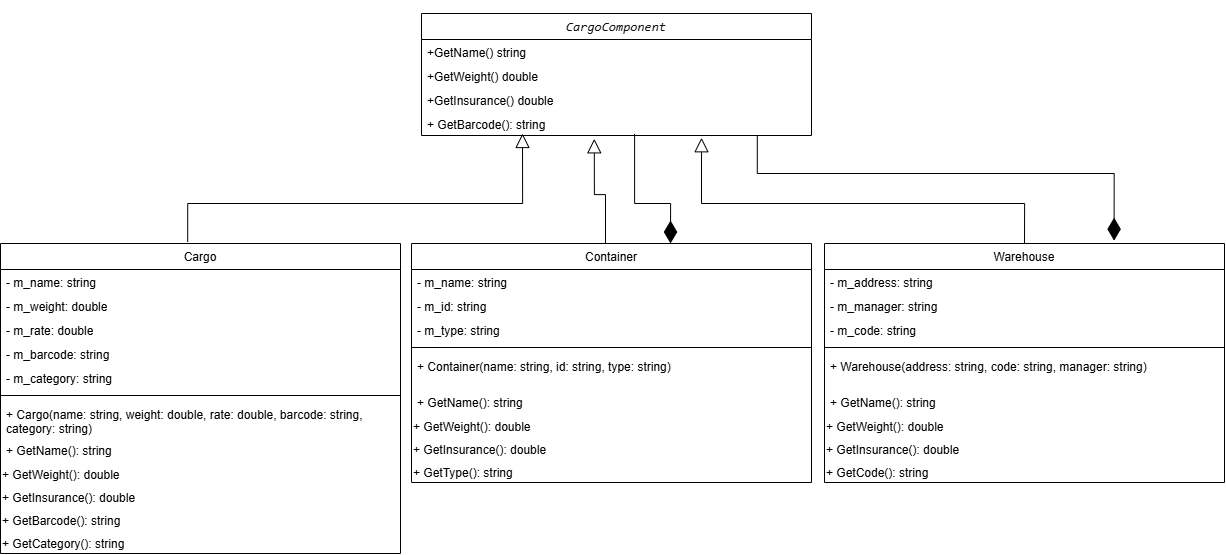

The diagram above was exported from draw.io. Its source (the exported page's mxGraphModel, read from the mxfile embedded in the PNG):
<mxGraphModel dx="1920" dy="1058" grid="1" gridSize="10" guides="1" tooltips="1" connect="1" arrows="1" fold="1" page="1" pageScale="1" pageWidth="827" pageHeight="1169" math="0" shadow="0">
  <root>
    <mxCell id="0" />
    <mxCell id="1" parent="0" />
    <mxCell id="45tFEvJBjMyHfrOYAmPC-60" parent="1" style="swimlane;fontStyle=1;align=center;verticalAlign=top;childLayout=stackLayout;horizontal=1;startSize=26;horizontalStack=0;resizeParent=1;resizeParentMax=0;resizeLast=0;collapsible=1;marginBottom=0;whiteSpace=wrap;html=1;fontFamily=Helvetica;fontSize=12;" value="&lt;span style=&quot;font-weight: 400; text-align: start; caret-color: rgb(51, 144, 236); white-space-collapse: preserve; background-color: rgb(255, 255, 255);&quot;&gt;Cargo&lt;/span&gt;" vertex="1">
      <mxGeometry height="310" width="400" x="389" y="370" as="geometry" />
    </mxCell>
    <mxCell id="45tFEvJBjMyHfrOYAmPC-61" parent="45tFEvJBjMyHfrOYAmPC-60" style="text;strokeColor=none;fillColor=none;align=left;verticalAlign=top;spacingLeft=4;spacingRight=4;overflow=hidden;rotatable=0;points=[[0,0.5],[1,0.5]];portConstraint=eastwest;whiteSpace=wrap;html=1;fontFamily=Helvetica;fontSize=12;" value="&lt;span style=&quot;caret-color: rgb(51, 144, 236); white-space-collapse: preserve; background-color: rgb(255, 255, 255);&quot;&gt;- m_name: string&lt;/span&gt;" vertex="1">
      <mxGeometry height="24" width="400" y="26" as="geometry" />
    </mxCell>
    <mxCell id="45tFEvJBjMyHfrOYAmPC-62" parent="45tFEvJBjMyHfrOYAmPC-60" style="text;strokeColor=none;fillColor=none;align=left;verticalAlign=top;spacingLeft=4;spacingRight=4;overflow=hidden;rotatable=0;points=[[0,0.5],[1,0.5]];portConstraint=eastwest;whiteSpace=wrap;html=1;fontFamily=Helvetica;fontSize=12;" value="&lt;span style=&quot;caret-color: rgb(51, 144, 236); white-space-collapse: preserve;&quot;&gt;- m_weight: double&lt;/span&gt;" vertex="1">
      <mxGeometry height="24" width="400" y="50" as="geometry" />
    </mxCell>
    <mxCell id="45tFEvJBjMyHfrOYAmPC-63" parent="45tFEvJBjMyHfrOYAmPC-60" style="text;strokeColor=none;fillColor=none;align=left;verticalAlign=top;spacingLeft=4;spacingRight=4;overflow=hidden;rotatable=0;points=[[0,0.5],[1,0.5]];portConstraint=eastwest;whiteSpace=wrap;html=1;fontFamily=Helvetica;fontSize=12;" value="&lt;span style=&quot;caret-color: rgb(51, 144, 236); white-space-collapse: preserve;&quot;&gt;- m_rate: double&lt;/span&gt;" vertex="1">
      <mxGeometry height="24" width="400" y="74" as="geometry" />
    </mxCell>
    <mxCell id="zNogwib795MdMdGsZnN1-11" parent="45tFEvJBjMyHfrOYAmPC-60" style="text;strokeColor=none;fillColor=none;align=left;verticalAlign=top;spacingLeft=4;spacingRight=4;overflow=hidden;rotatable=0;points=[[0,0.5],[1,0.5]];portConstraint=eastwest;whiteSpace=wrap;html=1;fontFamily=Helvetica;fontSize=12;" value="&lt;span style=&quot;caret-color: rgb(51, 144, 236); white-space-collapse: preserve;&quot;&gt;- m_barcode: string&lt;/span&gt;" vertex="1">
      <mxGeometry height="24" width="400" y="98" as="geometry" />
    </mxCell>
    <mxCell id="45tFEvJBjMyHfrOYAmPC-64" parent="45tFEvJBjMyHfrOYAmPC-60" style="text;strokeColor=none;fillColor=none;align=left;verticalAlign=top;spacingLeft=4;spacingRight=4;overflow=hidden;rotatable=0;points=[[0,0.5],[1,0.5]];portConstraint=eastwest;whiteSpace=wrap;html=1;fontFamily=Helvetica;fontSize=12;" value="&lt;span style=&quot;caret-color: rgb(51, 144, 236); white-space-collapse: preserve;&quot;&gt;- m_category: string&lt;/span&gt;" vertex="1">
      <mxGeometry height="24" width="400" y="122" as="geometry" />
    </mxCell>
    <mxCell id="45tFEvJBjMyHfrOYAmPC-65" parent="45tFEvJBjMyHfrOYAmPC-60" style="line;strokeWidth=1;fillColor=none;align=left;verticalAlign=middle;spacingTop=-1;spacingLeft=3;spacingRight=3;rotatable=0;labelPosition=right;points=[];portConstraint=eastwest;strokeColor=inherit;fontFamily=Helvetica;fontSize=12;" value="" vertex="1">
      <mxGeometry height="12" width="400" y="146" as="geometry" />
    </mxCell>
    <mxCell id="45tFEvJBjMyHfrOYAmPC-66" parent="45tFEvJBjMyHfrOYAmPC-60" style="text;strokeColor=none;fillColor=none;align=left;verticalAlign=top;spacingLeft=4;spacingRight=4;overflow=hidden;rotatable=0;points=[[0,0.5],[1,0.5]];portConstraint=eastwest;whiteSpace=wrap;html=1;fontFamily=Helvetica;fontSize=12;" value="&lt;span style=&quot;caret-color: rgb(51, 144, 236); white-space-collapse: preserve;&quot;&gt;+ Cargo(name: string, weight: double, rate: double, barcode: string, category: string)&lt;/span&gt;" vertex="1">
      <mxGeometry height="36" width="400" y="158" as="geometry" />
    </mxCell>
    <mxCell id="45tFEvJBjMyHfrOYAmPC-67" parent="45tFEvJBjMyHfrOYAmPC-60" style="text;strokeColor=none;fillColor=none;align=left;verticalAlign=top;spacingLeft=4;spacingRight=4;overflow=hidden;rotatable=0;points=[[0,0.5],[1,0.5]];portConstraint=eastwest;whiteSpace=wrap;html=1;fontFamily=Helvetica;fontSize=12;" value="&lt;span style=&quot;caret-color: rgb(51, 144, 236); white-space-collapse: preserve; background-color: rgb(255, 255, 255);&quot;&gt;+ GetName(): string&lt;/span&gt;" vertex="1">
      <mxGeometry height="24" width="400" y="194" as="geometry" />
    </mxCell>
    <mxCell id="zNogwib795MdMdGsZnN1-12" parent="45tFEvJBjMyHfrOYAmPC-60" style="text;whiteSpace=wrap;fontFamily=Helvetica;fontSize=12;" value="+ GetWeight(): double" vertex="1">
      <mxGeometry height="23" width="400" y="218" as="geometry" />
    </mxCell>
    <mxCell id="45tFEvJBjMyHfrOYAmPC-68" parent="45tFEvJBjMyHfrOYAmPC-60" style="text;whiteSpace=wrap;fontFamily=Helvetica;fontSize=12;" value="+ GetInsurance(): double" vertex="1">
      <mxGeometry height="23" width="400" y="241" as="geometry" />
    </mxCell>
    <mxCell id="zNogwib795MdMdGsZnN1-14" parent="45tFEvJBjMyHfrOYAmPC-60" style="text;whiteSpace=wrap;fontFamily=Helvetica;fontSize=12;" value="+ GetBarcode(): string" vertex="1">
      <mxGeometry height="23" width="400" y="264" as="geometry" />
    </mxCell>
    <mxCell id="zNogwib795MdMdGsZnN1-16" parent="45tFEvJBjMyHfrOYAmPC-60" style="text;whiteSpace=wrap;fontFamily=Helvetica;fontSize=12;" value="+ GetCategory(): string" vertex="1">
      <mxGeometry height="23" width="400" y="287" as="geometry" />
    </mxCell>
    <mxCell id="45tFEvJBjMyHfrOYAmPC-72" parent="1" style="swimlane;fontStyle=0;childLayout=stackLayout;horizontal=1;startSize=26;fillColor=none;horizontalStack=0;resizeParent=1;resizeParentMax=0;resizeLast=0;collapsible=1;marginBottom=0;whiteSpace=wrap;html=1;" value="&lt;pre style=&quot;font-variant-numeric: normal; font-variant-east-asian: normal; font-variant-alternates: normal; font-size-adjust: none; font-language-override: normal; font-kerning: auto; font-optical-sizing: auto; font-feature-settings: normal; font-variation-settings: normal; font-variant-position: normal; font-variant-emoji: normal; font-stretch: normal; font-size: 13px; line-height: 22px; font-family: Menlo, Monaco, Consolas, &amp;quot;Cascadia Mono&amp;quot;, &amp;quot;Ubuntu Mono&amp;quot;, &amp;quot;DejaVu Sans Mono&amp;quot;, &amp;quot;Liberation Mono&amp;quot;, &amp;quot;JetBrains Mono&amp;quot;, &amp;quot;Fira Code&amp;quot;, Cousine, &amp;quot;Roboto Mono&amp;quot;, &amp;quot;Courier New&amp;quot;, Courier, sans-serif, system-ui; overflow: auto; text-wrap-mode: wrap; word-break: break-all; padding: 16px; color: rgb(15, 17, 21); text-align: start; margin: 0px !important;&quot;&gt;&lt;i&gt;CargoComponent&lt;/i&gt;&lt;/pre&gt;" vertex="1">
      <mxGeometry height="122" width="390" x="810" y="140" as="geometry" />
    </mxCell>
    <mxCell id="45tFEvJBjMyHfrOYAmPC-26" parent="45tFEvJBjMyHfrOYAmPC-72" style="text;strokeColor=none;fillColor=none;align=left;verticalAlign=top;spacingLeft=4;spacingRight=4;overflow=hidden;rotatable=0;points=[[0,0.5],[1,0.5]];portConstraint=eastwest;whiteSpace=wrap;html=1;fontFamily=Helvetica;fontSize=12;" value="&lt;span style=&quot;caret-color: rgb(51, 144, 236); white-space-collapse: preserve; background-color: rgb(255, 255, 255);&quot;&gt;+GetName() string&lt;/span&gt;" vertex="1">
      <mxGeometry height="24" width="390" y="26" as="geometry" />
    </mxCell>
    <mxCell id="zNogwib795MdMdGsZnN1-3" parent="45tFEvJBjMyHfrOYAmPC-72" style="text;strokeColor=none;fillColor=none;align=left;verticalAlign=top;spacingLeft=4;spacingRight=4;overflow=hidden;rotatable=0;points=[[0,0.5],[1,0.5]];portConstraint=eastwest;whiteSpace=wrap;html=1;fontFamily=Helvetica;fontSize=12;" value="&lt;span style=&quot;caret-color: rgb(51, 144, 236); white-space-collapse: preserve; background-color: rgb(255, 255, 255);&quot;&gt;+GetWeight() double&lt;/span&gt;" vertex="1">
      <mxGeometry height="24" width="390" y="50" as="geometry" />
    </mxCell>
    <mxCell id="zNogwib795MdMdGsZnN1-6" parent="45tFEvJBjMyHfrOYAmPC-72" style="text;strokeColor=none;fillColor=none;align=left;verticalAlign=top;spacingLeft=4;spacingRight=4;overflow=hidden;rotatable=0;points=[[0,0.5],[1,0.5]];portConstraint=eastwest;whiteSpace=wrap;html=1;fontFamily=Helvetica;fontSize=12;" value="&lt;span style=&quot;caret-color: rgb(51, 144, 236); white-space-collapse: preserve; background-color: rgb(255, 255, 255);&quot;&gt;+GetInsurance() double&lt;/span&gt;" vertex="1">
      <mxGeometry height="24" width="390" y="74" as="geometry" />
    </mxCell>
    <mxCell id="zNogwib795MdMdGsZnN1-5" parent="45tFEvJBjMyHfrOYAmPC-72" style="text;strokeColor=none;fillColor=none;align=left;verticalAlign=top;spacingLeft=4;spacingRight=4;overflow=hidden;rotatable=0;points=[[0,0.5],[1,0.5]];portConstraint=eastwest;whiteSpace=wrap;html=1;fontFamily=Helvetica;fontSize=12;" value="&lt;span style=&quot;caret-color: rgb(51, 144, 236); white-space-collapse: preserve; background-color: rgb(255, 255, 255);&quot;&gt;+ GetBarcode(): string&lt;/span&gt;" vertex="1">
      <mxGeometry height="24" width="390" y="98" as="geometry" />
    </mxCell>
    <mxCell id="zNogwib795MdMdGsZnN1-17" parent="1" style="swimlane;fontStyle=1;align=center;verticalAlign=top;childLayout=stackLayout;horizontal=1;startSize=26;horizontalStack=0;resizeParent=1;resizeParentMax=0;resizeLast=0;collapsible=1;marginBottom=0;whiteSpace=wrap;html=1;fontFamily=Helvetica;fontSize=12;" value="&lt;span style=&quot;font-weight: 400; text-align: start; caret-color: rgb(51, 144, 236); white-space-collapse: preserve; background-color: rgb(255, 255, 255);&quot;&gt;Container&lt;/span&gt;" vertex="1">
      <mxGeometry height="239" width="400" x="800" y="370" as="geometry" />
    </mxCell>
    <mxCell id="zNogwib795MdMdGsZnN1-18" parent="zNogwib795MdMdGsZnN1-17" style="text;strokeColor=none;fillColor=none;align=left;verticalAlign=top;spacingLeft=4;spacingRight=4;overflow=hidden;rotatable=0;points=[[0,0.5],[1,0.5]];portConstraint=eastwest;whiteSpace=wrap;html=1;fontFamily=Helvetica;fontSize=12;" value="&lt;span style=&quot;caret-color: rgb(51, 144, 236); white-space-collapse: preserve; background-color: rgb(255, 255, 255);&quot;&gt;- m_name: string&lt;/span&gt;" vertex="1">
      <mxGeometry height="24" width="400" y="26" as="geometry" />
    </mxCell>
    <mxCell id="zNogwib795MdMdGsZnN1-19" parent="zNogwib795MdMdGsZnN1-17" style="text;strokeColor=none;fillColor=none;align=left;verticalAlign=top;spacingLeft=4;spacingRight=4;overflow=hidden;rotatable=0;points=[[0,0.5],[1,0.5]];portConstraint=eastwest;whiteSpace=wrap;html=1;fontFamily=Helvetica;fontSize=12;" value="&lt;span style=&quot;caret-color: rgb(51, 144, 236); white-space-collapse: preserve;&quot;&gt;- m_id: string&lt;br/&gt;&lt;/span&gt;&lt;div&gt;&lt;br&gt;&lt;/div&gt;" vertex="1">
      <mxGeometry height="24" width="400" y="50" as="geometry" />
    </mxCell>
    <mxCell id="zNogwib795MdMdGsZnN1-21" parent="zNogwib795MdMdGsZnN1-17" style="text;strokeColor=none;fillColor=none;align=left;verticalAlign=top;spacingLeft=4;spacingRight=4;overflow=hidden;rotatable=0;points=[[0,0.5],[1,0.5]];portConstraint=eastwest;whiteSpace=wrap;html=1;fontFamily=Helvetica;fontSize=12;" value="&lt;span style=&quot;caret-color: rgb(51, 144, 236); white-space-collapse: preserve;&quot;&gt;- m_type: string&lt;/span&gt;" vertex="1">
      <mxGeometry height="24" width="400" y="74" as="geometry" />
    </mxCell>
    <mxCell id="zNogwib795MdMdGsZnN1-23" parent="zNogwib795MdMdGsZnN1-17" style="line;strokeWidth=1;fillColor=none;align=left;verticalAlign=middle;spacingTop=-1;spacingLeft=3;spacingRight=3;rotatable=0;labelPosition=right;points=[];portConstraint=eastwest;strokeColor=inherit;fontFamily=Helvetica;fontSize=12;" value="" vertex="1">
      <mxGeometry height="12" width="400" y="98" as="geometry" />
    </mxCell>
    <mxCell id="zNogwib795MdMdGsZnN1-24" parent="zNogwib795MdMdGsZnN1-17" style="text;strokeColor=none;fillColor=none;align=left;verticalAlign=top;spacingLeft=4;spacingRight=4;overflow=hidden;rotatable=0;points=[[0,0.5],[1,0.5]];portConstraint=eastwest;whiteSpace=wrap;html=1;fontFamily=Helvetica;fontSize=12;" value="&lt;span style=&quot;caret-color: rgb(51, 144, 236); white-space-collapse: preserve;&quot;&gt;+ Container(name: string, id: string, type: string)&lt;/span&gt;" vertex="1">
      <mxGeometry height="36" width="400" y="110" as="geometry" />
    </mxCell>
    <mxCell id="zNogwib795MdMdGsZnN1-25" parent="zNogwib795MdMdGsZnN1-17" style="text;strokeColor=none;fillColor=none;align=left;verticalAlign=top;spacingLeft=4;spacingRight=4;overflow=hidden;rotatable=0;points=[[0,0.5],[1,0.5]];portConstraint=eastwest;whiteSpace=wrap;html=1;fontFamily=Helvetica;fontSize=12;" value="&lt;span style=&quot;caret-color: rgb(51, 144, 236); white-space-collapse: preserve; background-color: rgb(255, 255, 255);&quot;&gt;+ GetName(): string&lt;/span&gt;" vertex="1">
      <mxGeometry height="24" width="400" y="146" as="geometry" />
    </mxCell>
    <mxCell id="zNogwib795MdMdGsZnN1-26" parent="zNogwib795MdMdGsZnN1-17" style="text;whiteSpace=wrap;fontFamily=Helvetica;fontSize=12;" value="+ GetWeight(): double" vertex="1">
      <mxGeometry height="23" width="400" y="170" as="geometry" />
    </mxCell>
    <mxCell id="zNogwib795MdMdGsZnN1-27" parent="zNogwib795MdMdGsZnN1-17" style="text;whiteSpace=wrap;fontFamily=Helvetica;fontSize=12;" value="+ GetInsurance(): double" vertex="1">
      <mxGeometry height="23" width="400" y="193" as="geometry" />
    </mxCell>
    <mxCell id="zNogwib795MdMdGsZnN1-31" parent="zNogwib795MdMdGsZnN1-17" style="text;whiteSpace=wrap;fontFamily=Helvetica;fontSize=12;" value="+ GetType(): string" vertex="1">
      <mxGeometry height="23" width="400" y="216" as="geometry" />
    </mxCell>
    <mxCell id="zNogwib795MdMdGsZnN1-32" parent="1" style="swimlane;fontStyle=1;align=center;verticalAlign=top;childLayout=stackLayout;horizontal=1;startSize=26;horizontalStack=0;resizeParent=1;resizeParentMax=0;resizeLast=0;collapsible=1;marginBottom=0;whiteSpace=wrap;html=1;fontFamily=Helvetica;fontSize=12;" value="&lt;span style=&quot;font-weight: 400; text-align: start; caret-color: rgb(51, 144, 236); white-space-collapse: preserve; background-color: rgb(255, 255, 255);&quot;&gt;Warehouse&lt;/span&gt;" vertex="1">
      <mxGeometry height="239" width="400" x="1213" y="370" as="geometry" />
    </mxCell>
    <mxCell id="zNogwib795MdMdGsZnN1-33" parent="zNogwib795MdMdGsZnN1-32" style="text;strokeColor=none;fillColor=none;align=left;verticalAlign=top;spacingLeft=4;spacingRight=4;overflow=hidden;rotatable=0;points=[[0,0.5],[1,0.5]];portConstraint=eastwest;whiteSpace=wrap;html=1;fontFamily=Helvetica;fontSize=12;" value="&lt;span style=&quot;caret-color: rgb(51, 144, 236); white-space-collapse: preserve; background-color: rgb(255, 255, 255);&quot;&gt;- m_address: string&lt;/span&gt;" vertex="1">
      <mxGeometry height="24" width="400" y="26" as="geometry" />
    </mxCell>
    <mxCell id="zNogwib795MdMdGsZnN1-34" parent="zNogwib795MdMdGsZnN1-32" style="text;strokeColor=none;fillColor=none;align=left;verticalAlign=top;spacingLeft=4;spacingRight=4;overflow=hidden;rotatable=0;points=[[0,0.5],[1,0.5]];portConstraint=eastwest;whiteSpace=wrap;html=1;fontFamily=Helvetica;fontSize=12;" value="&lt;div&gt;&lt;span style=&quot;caret-color: rgb(51, 144, 236); white-space-collapse: preserve;&quot;&gt;- m_manager: string&lt;/span&gt;&lt;/div&gt;" vertex="1">
      <mxGeometry height="24" width="400" y="50" as="geometry" />
    </mxCell>
    <mxCell id="zNogwib795MdMdGsZnN1-35" parent="zNogwib795MdMdGsZnN1-32" style="text;strokeColor=none;fillColor=none;align=left;verticalAlign=top;spacingLeft=4;spacingRight=4;overflow=hidden;rotatable=0;points=[[0,0.5],[1,0.5]];portConstraint=eastwest;whiteSpace=wrap;html=1;fontFamily=Helvetica;fontSize=12;" value="&lt;span style=&quot;caret-color: rgb(51, 144, 236); white-space-collapse: preserve;&quot;&gt;- m_code: string&lt;/span&gt;" vertex="1">
      <mxGeometry height="24" width="400" y="74" as="geometry" />
    </mxCell>
    <mxCell id="zNogwib795MdMdGsZnN1-37" parent="zNogwib795MdMdGsZnN1-32" style="line;strokeWidth=1;fillColor=none;align=left;verticalAlign=middle;spacingTop=-1;spacingLeft=3;spacingRight=3;rotatable=0;labelPosition=right;points=[];portConstraint=eastwest;strokeColor=inherit;fontFamily=Helvetica;fontSize=12;" value="" vertex="1">
      <mxGeometry height="12" width="400" y="98" as="geometry" />
    </mxCell>
    <mxCell id="zNogwib795MdMdGsZnN1-38" parent="zNogwib795MdMdGsZnN1-32" style="text;strokeColor=none;fillColor=none;align=left;verticalAlign=top;spacingLeft=4;spacingRight=4;overflow=hidden;rotatable=0;points=[[0,0.5],[1,0.5]];portConstraint=eastwest;whiteSpace=wrap;html=1;fontFamily=Helvetica;fontSize=12;" value="&lt;span style=&quot;caret-color: rgb(51, 144, 236); white-space-collapse: preserve;&quot;&gt;+ Warehouse(address: string, code: string, manager: string)&lt;/span&gt;" vertex="1">
      <mxGeometry height="36" width="400" y="110" as="geometry" />
    </mxCell>
    <mxCell id="zNogwib795MdMdGsZnN1-39" parent="zNogwib795MdMdGsZnN1-32" style="text;strokeColor=none;fillColor=none;align=left;verticalAlign=top;spacingLeft=4;spacingRight=4;overflow=hidden;rotatable=0;points=[[0,0.5],[1,0.5]];portConstraint=eastwest;whiteSpace=wrap;html=1;fontFamily=Helvetica;fontSize=12;" value="&lt;span style=&quot;caret-color: rgb(51, 144, 236); white-space-collapse: preserve; background-color: rgb(255, 255, 255);&quot;&gt;+ GetName(): string&lt;/span&gt;" vertex="1">
      <mxGeometry height="24" width="400" y="146" as="geometry" />
    </mxCell>
    <mxCell id="zNogwib795MdMdGsZnN1-40" parent="zNogwib795MdMdGsZnN1-32" style="text;whiteSpace=wrap;fontFamily=Helvetica;fontSize=12;" value="+ GetWeight(): double" vertex="1">
      <mxGeometry height="23" width="400" y="170" as="geometry" />
    </mxCell>
    <mxCell id="zNogwib795MdMdGsZnN1-41" parent="zNogwib795MdMdGsZnN1-32" style="text;whiteSpace=wrap;fontFamily=Helvetica;fontSize=12;" value="+ GetInsurance(): double" vertex="1">
      <mxGeometry height="23" width="400" y="193" as="geometry" />
    </mxCell>
    <mxCell id="zNogwib795MdMdGsZnN1-45" parent="zNogwib795MdMdGsZnN1-32" style="text;whiteSpace=wrap;fontFamily=Helvetica;fontSize=12;" value="+ GetCode(): string" vertex="1">
      <mxGeometry height="23" width="400" y="216" as="geometry" />
    </mxCell>
    <mxCell id="aq42fem0IeIrGNy-lbkO-1" edge="1" parent="1" source="zNogwib795MdMdGsZnN1-17" style="edgeStyle=orthogonalEdgeStyle;rounded=0;orthogonalLoop=1;jettySize=auto;html=1;endArrow=block;endFill=0;endSize=12;entryX=0.443;entryY=1.138;entryDx=0;entryDy=0;entryPerimeter=0;exitX=0.485;exitY=-0.002;exitDx=0;exitDy=0;exitPerimeter=0;" target="zNogwib795MdMdGsZnN1-5" value="">
      <mxGeometry relative="1" as="geometry">
        <Array as="points">
          <mxPoint x="994" y="321" />
          <mxPoint x="983" y="321" />
        </Array>
        <mxPoint x="1020" y="730" as="sourcePoint" />
        <mxPoint x="830" y="670" as="targetPoint" />
      </mxGeometry>
    </mxCell>
    <mxCell id="aq42fem0IeIrGNy-lbkO-2" edge="1" parent="1" source="45tFEvJBjMyHfrOYAmPC-60" style="edgeStyle=orthogonalEdgeStyle;rounded=0;orthogonalLoop=1;jettySize=auto;html=1;endArrow=block;endFill=0;endSize=12;exitX=0.468;exitY=-0.005;exitDx=0;exitDy=0;exitPerimeter=0;" value="">
      <mxGeometry relative="1" as="geometry">
        <Array as="points">
          <mxPoint x="576" y="330" />
          <mxPoint x="911" y="330" />
        </Array>
        <mxPoint x="911" y="405" as="sourcePoint" />
        <mxPoint x="911" y="260" as="targetPoint" />
      </mxGeometry>
    </mxCell>
    <mxCell id="aq42fem0IeIrGNy-lbkO-3" edge="1" parent="1" source="zNogwib795MdMdGsZnN1-32" style="edgeStyle=orthogonalEdgeStyle;rounded=0;orthogonalLoop=1;jettySize=auto;html=1;endArrow=block;endFill=0;endSize=12;exitX=0.5;exitY=0;exitDx=0;exitDy=0;entryX=0.718;entryY=1.094;entryDx=0;entryDy=0;entryPerimeter=0;" target="zNogwib795MdMdGsZnN1-5" value="">
      <mxGeometry relative="1" as="geometry">
        <Array as="points">
          <mxPoint x="1413" y="330" />
          <mxPoint x="1090" y="330" />
        </Array>
        <mxPoint x="1380" y="410" as="sourcePoint" />
        <mxPoint x="1754" y="300" as="targetPoint" />
      </mxGeometry>
    </mxCell>
    <mxCell id="YxAc18aIynKQCts9l-vb-1" edge="1" parent="1" style="edgeStyle=orthogonalEdgeStyle;rounded=0;orthogonalLoop=1;jettySize=auto;html=1;entryX=0.547;entryY=0.939;entryDx=0;entryDy=0;entryPerimeter=0;startArrow=diamondThin;startFill=1;endArrow=none;endFill=0;sourcePerimeterSpacing=0;startSize=20;" target="zNogwib795MdMdGsZnN1-5" value="">
      <mxGeometry relative="1" x="0.9458" y="-63" as="geometry">
        <mxPoint y="1" as="offset" />
        <Array as="points">
          <mxPoint x="1059" y="330" />
          <mxPoint x="1023" y="330" />
          <mxPoint x="1023" y="261" />
        </Array>
        <mxPoint x="1059" y="370" as="sourcePoint" />
        <mxPoint x="1253" y="8" as="targetPoint" />
      </mxGeometry>
    </mxCell>
    <mxCell id="YxAc18aIynKQCts9l-vb-4" edge="1" parent="1" source="zNogwib795MdMdGsZnN1-32" style="edgeStyle=orthogonalEdgeStyle;rounded=0;orthogonalLoop=1;jettySize=auto;html=1;entryX=0.861;entryY=0.986;entryDx=0;entryDy=0;entryPerimeter=0;startArrow=diamondThin;startFill=1;endArrow=none;endFill=0;sourcePerimeterSpacing=0;startSize=20;exitX=0.724;exitY=-0.012;exitDx=0;exitDy=0;exitPerimeter=0;" target="zNogwib795MdMdGsZnN1-5" value="">
      <mxGeometry relative="1" x="0.9458" y="-63" as="geometry">
        <mxPoint y="1" as="offset" />
        <Array as="points">
          <mxPoint x="1503" y="300" />
          <mxPoint x="1146" y="300" />
        </Array>
        <mxPoint x="1269" y="350" as="sourcePoint" />
        <mxPoint x="1233" y="241" as="targetPoint" />
      </mxGeometry>
    </mxCell>
  </root>
</mxGraphModel>